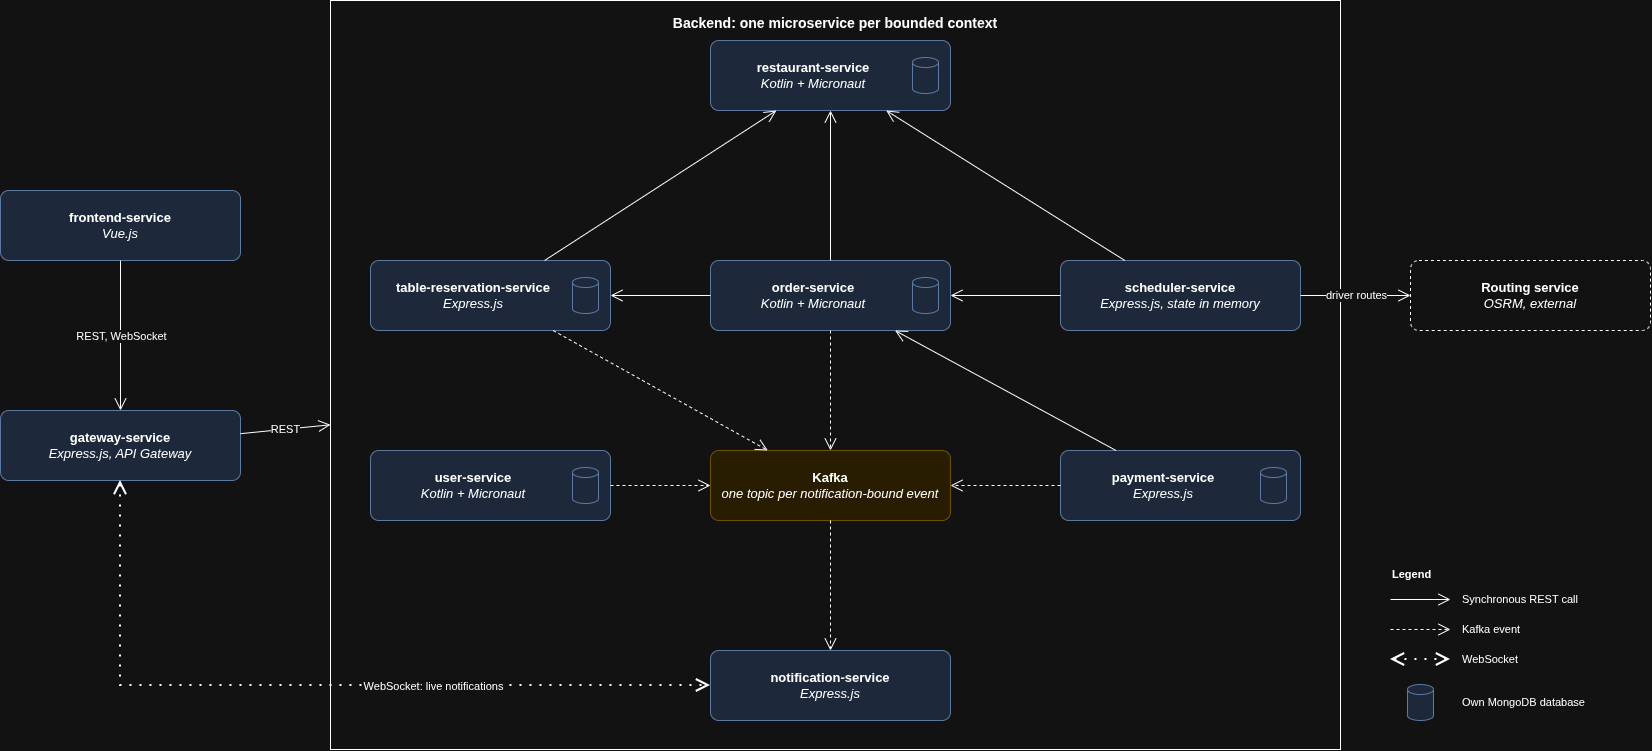

The diagram above was exported from draw.io. Its source (the exported page's mxGraphModel, read from the mxfile embedded in the PNG):
<mxGraphModel dx="1943" dy="1019" grid="1" gridSize="10" guides="1" tooltips="1" connect="1" arrows="1" fold="1" page="1" pageScale="1" pageWidth="1900" pageHeight="940" math="0" shadow="0">
  <root>
    <mxCell id="0" />
    <mxCell id="1" parent="0" />
    <mxCell id="backend" parent="1" style="rounded=0;whiteSpace=wrap;html=1;verticalAlign=top;fontStyle=1;fontSize=14;fillColor=none;spacingTop=8;" value="Backend: one microservice per bounded context" vertex="1">
      <mxGeometry height="749" width="1010" x="560" y="20" as="geometry" />
    </mxCell>
    <mxCell id="frontend" parent="1" style="rounded=1;whiteSpace=wrap;html=1;arcSize=12;fillColor=#dae8fc;strokeColor=#6c8ebf;fontSize=13;" value="&lt;b&gt;frontend-service&lt;/b&gt;&lt;br&gt;&lt;i&gt;Vue.js&lt;/i&gt;" vertex="1">
      <mxGeometry height="70" width="240" x="230" y="210" as="geometry" />
    </mxCell>
    <mxCell id="gateway" parent="1" style="rounded=1;whiteSpace=wrap;html=1;arcSize=12;fillColor=#dae8fc;strokeColor=#6c8ebf;fontSize=13;" value="&lt;b&gt;gateway-service&lt;/b&gt;&lt;br&gt;&lt;i&gt;Express.js, API Gateway&lt;/i&gt;" vertex="1">
      <mxGeometry height="70" width="240" x="230" y="430" as="geometry" />
    </mxCell>
    <mxCell id="restaurant" parent="1" style="rounded=1;whiteSpace=wrap;html=1;arcSize=12;fillColor=#dae8fc;strokeColor=#6c8ebf;fontSize=13;spacingRight=34;" value="&lt;b&gt;restaurant-service&lt;/b&gt;&lt;br&gt;&lt;i&gt;Kotlin + Micronaut&lt;/i&gt;" vertex="1">
      <mxGeometry height="70" width="240" x="940" y="60" as="geometry" />
    </mxCell>
    <mxCell id="restaurant-db" parent="1" style="shape=cylinder3;whiteSpace=wrap;html=1;boundedLbl=1;backgroundOutline=1;size=5;fillColor=#dae8fc;strokeColor=#6c8ebf;" value="" vertex="1">
      <mxGeometry height="36" width="26" x="1142" y="77" as="geometry" />
    </mxCell>
    <mxCell id="reservation" parent="1" style="rounded=1;whiteSpace=wrap;html=1;arcSize=12;fillColor=#dae8fc;strokeColor=#6c8ebf;fontSize=13;spacingRight=34;" value="&lt;b&gt;table-reservation-service&lt;/b&gt;&lt;br&gt;&lt;i&gt;Express.js&lt;/i&gt;" vertex="1">
      <mxGeometry height="70" width="240" x="600" y="280" as="geometry" />
    </mxCell>
    <mxCell id="reservation-db" parent="1" style="shape=cylinder3;whiteSpace=wrap;html=1;boundedLbl=1;backgroundOutline=1;size=5;fillColor=#dae8fc;strokeColor=#6c8ebf;" value="" vertex="1">
      <mxGeometry height="36" width="26" x="802" y="297" as="geometry" />
    </mxCell>
    <mxCell id="order" parent="1" style="rounded=1;whiteSpace=wrap;html=1;arcSize=12;fillColor=#dae8fc;strokeColor=#6c8ebf;fontSize=13;spacingRight=34;" value="&lt;b&gt;order-service&lt;/b&gt;&lt;br&gt;&lt;i&gt;Kotlin + Micronaut&lt;/i&gt;" vertex="1">
      <mxGeometry height="70" width="240" x="940" y="280" as="geometry" />
    </mxCell>
    <mxCell id="order-db" parent="1" style="shape=cylinder3;whiteSpace=wrap;html=1;boundedLbl=1;backgroundOutline=1;size=5;fillColor=#dae8fc;strokeColor=#6c8ebf;" value="" vertex="1">
      <mxGeometry height="36" width="26" x="1142" y="297" as="geometry" />
    </mxCell>
    <mxCell id="scheduler" parent="1" style="rounded=1;whiteSpace=wrap;html=1;arcSize=12;fillColor=#dae8fc;strokeColor=#6c8ebf;fontSize=13;" value="&lt;b&gt;scheduler-service&lt;/b&gt;&lt;br&gt;&lt;i&gt;Express.js, state in memory&lt;/i&gt;" vertex="1">
      <mxGeometry height="70" width="240" x="1290" y="280" as="geometry" />
    </mxCell>
    <mxCell id="payment" parent="1" style="rounded=1;whiteSpace=wrap;html=1;arcSize=12;fillColor=#dae8fc;strokeColor=#6c8ebf;fontSize=13;spacingRight=34;" value="&lt;b&gt;payment-service&lt;/b&gt;&lt;br&gt;&lt;i&gt;Express.js&lt;/i&gt;" vertex="1">
      <mxGeometry height="70" width="240" x="1290" y="470" as="geometry" />
    </mxCell>
    <mxCell id="payment-db" parent="1" style="shape=cylinder3;whiteSpace=wrap;html=1;boundedLbl=1;backgroundOutline=1;size=5;fillColor=#dae8fc;strokeColor=#6c8ebf;" value="" vertex="1">
      <mxGeometry height="36" width="26" x="1490" y="487" as="geometry" />
    </mxCell>
    <mxCell id="user" parent="1" style="rounded=1;whiteSpace=wrap;html=1;arcSize=12;fillColor=#dae8fc;strokeColor=#6c8ebf;fontSize=13;spacingRight=34;" value="&lt;b&gt;user-service&lt;/b&gt;&lt;br&gt;&lt;i&gt;Kotlin + Micronaut&lt;/i&gt;" vertex="1">
      <mxGeometry height="70" width="240" x="600" y="470" as="geometry" />
    </mxCell>
    <mxCell id="user-db" parent="1" style="shape=cylinder3;whiteSpace=wrap;html=1;boundedLbl=1;backgroundOutline=1;size=5;fillColor=#dae8fc;strokeColor=#6c8ebf;" value="" vertex="1">
      <mxGeometry height="36" width="26" x="802" y="487" as="geometry" />
    </mxCell>
    <mxCell id="kafka" parent="1" style="rounded=1;whiteSpace=wrap;html=1;arcSize=12;fillColor=#fff2cc;strokeColor=#d6b656;fontSize=13;" value="&lt;b&gt;Kafka&lt;/b&gt;&lt;br&gt;&lt;i&gt;one topic per notification-bound event&lt;/i&gt;" vertex="1">
      <mxGeometry height="70" width="240" x="940" y="470" as="geometry" />
    </mxCell>
    <mxCell id="notification" parent="1" style="rounded=1;whiteSpace=wrap;html=1;arcSize=12;fillColor=#dae8fc;strokeColor=#6c8ebf;fontSize=13;" value="&lt;b&gt;notification-service&lt;/b&gt;&lt;br&gt;&lt;i&gt;Express.js&lt;/i&gt;" vertex="1">
      <mxGeometry height="70" width="240" x="940" y="670" as="geometry" />
    </mxCell>
    <mxCell id="osrm" parent="1" style="rounded=1;whiteSpace=wrap;html=1;arcSize=12;fillColor=none;dashed=1;fontSize=13;" value="&lt;b&gt;Routing service&lt;/b&gt;&lt;br&gt;&lt;i&gt;OSRM, external&lt;/i&gt;" vertex="1">
      <mxGeometry height="70" width="240" x="1640" y="280" as="geometry" />
    </mxCell>
    <mxCell id="e-fe" edge="1" parent="1" source="frontend" style="endArrow=open;endSize=10;html=1;" target="gateway">
      <mxGeometry relative="1" as="geometry" />
    </mxCell>
    <mxCell id="e-fe-l" connectable="0" parent="e-fe" style="edgeLabel;html=1;align=center;verticalAlign=middle;resizable=0;points=[];fontSize=11;labelBackgroundColor=default;" value="REST, WebSocket" vertex="1">
      <mxGeometry relative="1" as="geometry">
        <mxPoint as="offset" />
      </mxGeometry>
    </mxCell>
    <mxCell id="e-gw" edge="1" parent="1" source="gateway" style="endArrow=open;endSize=10;html=1;" target="backend">
      <mxGeometry relative="1" as="geometry" />
    </mxCell>
    <mxCell id="e-gw-l" connectable="0" parent="e-gw" style="edgeLabel;html=1;align=center;verticalAlign=middle;resizable=0;points=[];fontSize=11;labelBackgroundColor=default;" value="REST" vertex="1">
      <mxGeometry relative="1" as="geometry">
        <mxPoint as="offset" />
      </mxGeometry>
    </mxCell>
    <mxCell id="e-ws" edge="1" parent="1" source="gateway" style="endArrow=open;startArrow=open;endSize=10;startSize=10;dashed=1;dashPattern=1 4;strokeWidth=2;html=1;edgeStyle=orthogonalEdgeStyle;rounded=0;exitX=0.5;exitY=1;exitDx=0;exitDy=0;entryX=0;entryY=0.5;entryDx=0;entryDy=0;" target="notification">
      <mxGeometry relative="1" as="geometry" />
    </mxCell>
    <mxCell id="e-ws-l" connectable="0" parent="e-ws" style="edgeLabel;html=1;align=center;verticalAlign=middle;resizable=0;points=[];fontSize=11;labelBackgroundColor=default;" value="WebSocket: live notifications" vertex="1">
      <mxGeometry relative="1" x="0.3" as="geometry">
        <mxPoint as="offset" />
      </mxGeometry>
    </mxCell>
    <mxCell id="e-rest0" edge="1" parent="1" source="order" style="endArrow=open;endSize=10;html=1;" target="restaurant">
      <mxGeometry relative="1" as="geometry" />
    </mxCell>
    <mxCell id="e-rest1" edge="1" parent="1" source="reservation" style="endArrow=open;endSize=10;html=1;" target="restaurant">
      <mxGeometry relative="1" as="geometry" />
    </mxCell>
    <mxCell id="e-rest2" edge="1" parent="1" source="scheduler" style="endArrow=open;endSize=10;html=1;" target="restaurant">
      <mxGeometry relative="1" as="geometry" />
    </mxCell>
    <mxCell id="e-rest3" edge="1" parent="1" source="order" style="endArrow=open;endSize=10;html=1;" target="reservation">
      <mxGeometry relative="1" as="geometry" />
    </mxCell>
    <mxCell id="e-rest4" edge="1" parent="1" source="scheduler" style="endArrow=open;endSize=10;html=1;" target="order">
      <mxGeometry relative="1" as="geometry" />
    </mxCell>
    <mxCell id="e-rest5" edge="1" parent="1" source="payment" style="endArrow=open;endSize=10;html=1;" target="order">
      <mxGeometry relative="1" as="geometry" />
    </mxCell>
    <mxCell id="e-osrm" edge="1" parent="1" source="scheduler" style="endArrow=open;endSize=10;html=1;" target="osrm">
      <mxGeometry relative="1" as="geometry" />
    </mxCell>
    <mxCell id="e-osrm-l" connectable="0" parent="e-osrm" style="edgeLabel;html=1;align=center;verticalAlign=middle;resizable=0;points=[];fontSize=11;labelBackgroundColor=default;" value="driver routes" vertex="1">
      <mxGeometry relative="1" as="geometry">
        <mxPoint as="offset" />
      </mxGeometry>
    </mxCell>
    <mxCell id="e-ev0" edge="1" parent="1" source="user" style="endArrow=open;endSize=10;dashed=1;html=1;" target="kafka">
      <mxGeometry relative="1" as="geometry" />
    </mxCell>
    <mxCell id="e-ev1" edge="1" parent="1" source="reservation" style="endArrow=open;endSize=10;dashed=1;html=1;" target="kafka">
      <mxGeometry relative="1" as="geometry" />
    </mxCell>
    <mxCell id="e-ev2" edge="1" parent="1" source="order" style="endArrow=open;endSize=10;dashed=1;html=1;" target="kafka">
      <mxGeometry relative="1" as="geometry" />
    </mxCell>
    <mxCell id="e-ev3" edge="1" parent="1" source="payment" style="endArrow=open;endSize=10;dashed=1;html=1;" target="kafka">
      <mxGeometry relative="1" as="geometry" />
    </mxCell>
    <mxCell id="e-ev-n" edge="1" parent="1" source="kafka" style="endArrow=open;endSize=10;dashed=1;html=1;" target="notification">
      <mxGeometry relative="1" as="geometry" />
    </mxCell>
    <mxCell id="legend-title" parent="1" style="text;html=1;align=left;verticalAlign=middle;whiteSpace=wrap;fontSize=11;" value="&lt;b&gt;Legend&lt;/b&gt;" vertex="1">
      <mxGeometry height="20" width="200" x="1620" y="584" as="geometry" />
    </mxCell>
    <mxCell id="legend-line0" edge="1" parent="1" style="endArrow=open;endSize=10;html=1;">
      <mxGeometry relative="1" as="geometry">
        <mxPoint x="1620" y="619" as="sourcePoint" />
        <mxPoint x="1680" y="619" as="targetPoint" />
      </mxGeometry>
    </mxCell>
    <mxCell id="legend-text0" parent="1" style="text;html=1;align=left;verticalAlign=middle;whiteSpace=wrap;fontSize=11;" value="Synchronous REST call" vertex="1">
      <mxGeometry height="20" width="180" x="1690" y="609" as="geometry" />
    </mxCell>
    <mxCell id="legend-line1" edge="1" parent="1" style="endArrow=open;endSize=10;dashed=1;html=1;">
      <mxGeometry relative="1" as="geometry">
        <mxPoint x="1620" y="649" as="sourcePoint" />
        <mxPoint x="1680" y="649" as="targetPoint" />
      </mxGeometry>
    </mxCell>
    <mxCell id="legend-text1" parent="1" style="text;html=1;align=left;verticalAlign=middle;whiteSpace=wrap;fontSize=11;" value="Kafka event" vertex="1">
      <mxGeometry height="20" width="180" x="1690" y="639" as="geometry" />
    </mxCell>
    <mxCell id="legend-line2" edge="1" parent="1" style="endArrow=open;startArrow=open;endSize=10;startSize=10;dashed=1;dashPattern=1 4;strokeWidth=2;html=1;">
      <mxGeometry relative="1" as="geometry">
        <mxPoint x="1620" y="679" as="sourcePoint" />
        <mxPoint x="1680" y="679" as="targetPoint" />
      </mxGeometry>
    </mxCell>
    <mxCell id="legend-text2" parent="1" style="text;html=1;align=left;verticalAlign=middle;whiteSpace=wrap;fontSize=11;" value="WebSocket" vertex="1">
      <mxGeometry height="20" width="180" x="1690" y="669" as="geometry" />
    </mxCell>
    <mxCell id="legend-db" parent="1" style="shape=cylinder3;whiteSpace=wrap;html=1;boundedLbl=1;backgroundOutline=1;size=5;fillColor=#dae8fc;strokeColor=#6c8ebf;" value="" vertex="1">
      <mxGeometry height="36" width="26" x="1637" y="704" as="geometry" />
    </mxCell>
    <mxCell id="legend-db-text" parent="1" style="text;html=1;align=left;verticalAlign=middle;whiteSpace=wrap;fontSize=11;" value="Own MongoDB database" vertex="1">
      <mxGeometry height="20" width="180" x="1690" y="712" as="geometry" />
    </mxCell>
  </root>
</mxGraphModel>